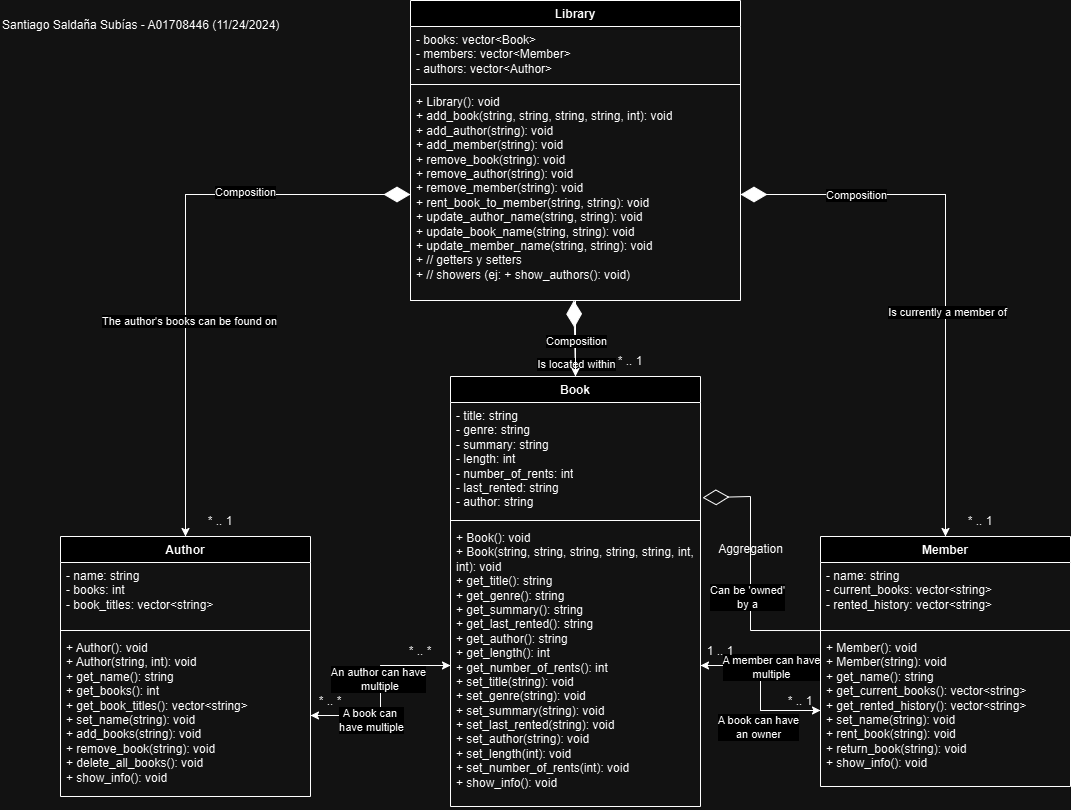

The diagram above was exported from draw.io. Its source (the exported page's mxGraphModel, read from the mxfile embedded in the PNG):
<mxGraphModel dx="1562" dy="810" grid="1" gridSize="10" guides="1" tooltips="1" connect="1" arrows="1" fold="1" page="1" pageScale="1" pageWidth="1169" pageHeight="827" math="0" shadow="0">
  <root>
    <mxCell id="WIyWlLk6GJQsqaUBKTNV-0" />
    <mxCell id="WIyWlLk6GJQsqaUBKTNV-1" parent="WIyWlLk6GJQsqaUBKTNV-0" />
    <mxCell id="Mtbp-x4RtmQsOdbZ6Hkm-5" value="Author" style="swimlane;fontStyle=1;align=center;verticalAlign=top;childLayout=stackLayout;horizontal=1;startSize=26;horizontalStack=0;resizeParent=1;resizeParentMax=0;resizeLast=0;collapsible=1;marginBottom=0;whiteSpace=wrap;html=1;labelBackgroundColor=none;" parent="WIyWlLk6GJQsqaUBKTNV-1" vertex="1">
      <mxGeometry x="80" y="546" width="250" height="260" as="geometry" />
    </mxCell>
    <mxCell id="Mtbp-x4RtmQsOdbZ6Hkm-6" value="&lt;div&gt;- name: string&lt;/div&gt;&lt;div&gt;- books: int&lt;/div&gt;&lt;div&gt;- book_titles: vector&amp;lt;string&amp;gt;&lt;br&gt;&lt;/div&gt;" style="text;strokeColor=none;fillColor=none;align=left;verticalAlign=top;spacingLeft=4;spacingRight=4;overflow=hidden;rotatable=0;points=[[0,0.5],[1,0.5]];portConstraint=eastwest;whiteSpace=wrap;html=1;labelBackgroundColor=none;" parent="Mtbp-x4RtmQsOdbZ6Hkm-5" vertex="1">
      <mxGeometry y="26" width="250" height="64" as="geometry" />
    </mxCell>
    <mxCell id="Mtbp-x4RtmQsOdbZ6Hkm-7" value="" style="line;strokeWidth=1;fillColor=none;align=left;verticalAlign=middle;spacingTop=-1;spacingLeft=3;spacingRight=3;rotatable=0;labelPosition=right;points=[];portConstraint=eastwest;labelBackgroundColor=none;" parent="Mtbp-x4RtmQsOdbZ6Hkm-5" vertex="1">
      <mxGeometry y="90" width="250" height="8" as="geometry" />
    </mxCell>
    <mxCell id="Mtbp-x4RtmQsOdbZ6Hkm-8" value="&lt;div&gt;+ Author(): void&lt;/div&gt;&lt;div&gt;+ Author(string, int): void&lt;/div&gt;&lt;div&gt;+ get_name(): string&lt;/div&gt;&lt;div&gt;+ get_books(): int&lt;/div&gt;&lt;div&gt;+ get_book_titles(): vector&amp;lt;string&amp;gt;&lt;/div&gt;&lt;div&gt;+ set_name(string): void&lt;/div&gt;&lt;div&gt;+ add_books(string): void&lt;/div&gt;&lt;div&gt;+ remove_book(string): void&lt;/div&gt;&lt;div&gt;+ delete_all_books(): void&lt;/div&gt;&lt;div&gt;+ show_info(): void&lt;br&gt;&lt;/div&gt;" style="text;strokeColor=none;fillColor=none;align=left;verticalAlign=top;spacingLeft=4;spacingRight=4;overflow=hidden;rotatable=0;points=[[0,0.5],[1,0.5]];portConstraint=eastwest;whiteSpace=wrap;html=1;labelBackgroundColor=none;" parent="Mtbp-x4RtmQsOdbZ6Hkm-5" vertex="1">
      <mxGeometry y="98" width="250" height="162" as="geometry" />
    </mxCell>
    <mxCell id="Mtbp-x4RtmQsOdbZ6Hkm-9" value="Book" style="swimlane;fontStyle=1;align=center;verticalAlign=top;childLayout=stackLayout;horizontal=1;startSize=26;horizontalStack=0;resizeParent=1;resizeParentMax=0;resizeLast=0;collapsible=1;marginBottom=0;whiteSpace=wrap;html=1;labelBackgroundColor=none;" parent="WIyWlLk6GJQsqaUBKTNV-1" vertex="1">
      <mxGeometry x="470" y="386" width="250" height="430" as="geometry" />
    </mxCell>
    <mxCell id="Mtbp-x4RtmQsOdbZ6Hkm-10" value="&lt;div&gt;- title: string&lt;/div&gt;&lt;div&gt;- genre: string&lt;br&gt;&lt;/div&gt;&lt;div&gt;- summary: string&lt;/div&gt;&lt;div&gt;- length: int&lt;/div&gt;&lt;div&gt;- number_of_rents: int&lt;/div&gt;&lt;div&gt;- last_rented: string&lt;/div&gt;&lt;div&gt;- author: string&lt;br&gt;&lt;/div&gt;" style="text;strokeColor=none;fillColor=none;align=left;verticalAlign=top;spacingLeft=4;spacingRight=4;overflow=hidden;rotatable=0;points=[[0,0.5],[1,0.5]];portConstraint=eastwest;whiteSpace=wrap;html=1;labelBackgroundColor=none;" parent="Mtbp-x4RtmQsOdbZ6Hkm-9" vertex="1">
      <mxGeometry y="26" width="250" height="114" as="geometry" />
    </mxCell>
    <mxCell id="Mtbp-x4RtmQsOdbZ6Hkm-11" value="" style="line;strokeWidth=1;fillColor=none;align=left;verticalAlign=middle;spacingTop=-1;spacingLeft=3;spacingRight=3;rotatable=0;labelPosition=right;points=[];portConstraint=eastwest;labelBackgroundColor=none;" parent="Mtbp-x4RtmQsOdbZ6Hkm-9" vertex="1">
      <mxGeometry y="140" width="250" height="8" as="geometry" />
    </mxCell>
    <mxCell id="Mtbp-x4RtmQsOdbZ6Hkm-12" value="&lt;div&gt;+ Book(): void&lt;/div&gt;&lt;div&gt;+ Book(string, string, string, string, string, int, int): void&lt;/div&gt;&lt;div&gt;+ get_title(): string&lt;/div&gt;&lt;div&gt;+ get_genre(): string&lt;/div&gt;&lt;div&gt;+ get_summary(): string&lt;/div&gt;&lt;div&gt;+ get_last_rented(): string&lt;/div&gt;&lt;div&gt;+ get_author(): string&lt;br&gt;&lt;/div&gt;&lt;div&gt;+ get_length(): int&lt;/div&gt;&lt;div&gt;+ get_number_of_rents(): int&lt;br&gt;&lt;/div&gt;&lt;div&gt;+ set_title(string): void&lt;/div&gt;&lt;div&gt;&lt;div&gt;+ set_genre(string): void&lt;/div&gt;&lt;div&gt;&lt;div&gt;+ set_summary(string): void&lt;/div&gt;&lt;div&gt;&lt;div&gt;+ set_last_rented(string): void&lt;/div&gt;&lt;/div&gt;&lt;/div&gt;&lt;/div&gt;&lt;div&gt;+ set_author(string): void&lt;/div&gt;&lt;div&gt;+ set_length(int): void&lt;/div&gt;&lt;div&gt;+ set_number_of_rents(int): void&lt;br&gt;&lt;/div&gt;&lt;div&gt;+ show_info(): void&lt;br&gt;&lt;/div&gt;" style="text;strokeColor=none;fillColor=none;align=left;verticalAlign=top;spacingLeft=4;spacingRight=4;overflow=hidden;rotatable=0;points=[[0,0.5],[1,0.5]];portConstraint=eastwest;whiteSpace=wrap;html=1;labelBackgroundColor=none;" parent="Mtbp-x4RtmQsOdbZ6Hkm-9" vertex="1">
      <mxGeometry y="148" width="250" height="282" as="geometry" />
    </mxCell>
    <mxCell id="Mtbp-x4RtmQsOdbZ6Hkm-13" value="Member" style="swimlane;fontStyle=1;align=center;verticalAlign=top;childLayout=stackLayout;horizontal=1;startSize=26;horizontalStack=0;resizeParent=1;resizeParentMax=0;resizeLast=0;collapsible=1;marginBottom=0;whiteSpace=wrap;html=1;labelBackgroundColor=none;" parent="WIyWlLk6GJQsqaUBKTNV-1" vertex="1">
      <mxGeometry x="840" y="546" width="250" height="250" as="geometry" />
    </mxCell>
    <mxCell id="Mtbp-x4RtmQsOdbZ6Hkm-14" value="&lt;div&gt;- name: string&lt;/div&gt;&lt;div&gt;- current_books: vector&amp;lt;string&amp;gt;&lt;/div&gt;&lt;div&gt;- rented_history: vector&amp;lt;string&amp;gt;&lt;br&gt;&lt;/div&gt;" style="text;strokeColor=none;fillColor=none;align=left;verticalAlign=top;spacingLeft=4;spacingRight=4;overflow=hidden;rotatable=0;points=[[0,0.5],[1,0.5]];portConstraint=eastwest;whiteSpace=wrap;html=1;labelBackgroundColor=none;" parent="Mtbp-x4RtmQsOdbZ6Hkm-13" vertex="1">
      <mxGeometry y="26" width="250" height="64" as="geometry" />
    </mxCell>
    <mxCell id="Mtbp-x4RtmQsOdbZ6Hkm-15" value="" style="line;strokeWidth=1;fillColor=none;align=left;verticalAlign=middle;spacingTop=-1;spacingLeft=3;spacingRight=3;rotatable=0;labelPosition=right;points=[];portConstraint=eastwest;labelBackgroundColor=none;" parent="Mtbp-x4RtmQsOdbZ6Hkm-13" vertex="1">
      <mxGeometry y="90" width="250" height="8" as="geometry" />
    </mxCell>
    <mxCell id="Mtbp-x4RtmQsOdbZ6Hkm-16" value="&lt;div&gt;+ Member(): void&lt;/div&gt;&lt;div&gt;+ Member(string): void&lt;/div&gt;&lt;div&gt;+ get_name(): string&lt;/div&gt;&lt;div&gt;+ get_current_books(): vector&amp;lt;string&amp;gt;&lt;/div&gt;&lt;div&gt;+ get_rented_history(): vector&amp;lt;string&amp;gt;&lt;/div&gt;&lt;div&gt;+ set_name(string): void&lt;/div&gt;&lt;div&gt;+ rent_book(string): void&lt;/div&gt;&lt;div&gt;+ return_book(string): void&lt;/div&gt;&lt;div&gt;+ show_info(): void&lt;br&gt;&lt;/div&gt;" style="text;strokeColor=none;fillColor=none;align=left;verticalAlign=top;spacingLeft=4;spacingRight=4;overflow=hidden;rotatable=0;points=[[0,0.5],[1,0.5]];portConstraint=eastwest;whiteSpace=wrap;html=1;labelBackgroundColor=none;" parent="Mtbp-x4RtmQsOdbZ6Hkm-13" vertex="1">
      <mxGeometry y="98" width="250" height="152" as="geometry" />
    </mxCell>
    <mxCell id="lLbf0z_iL1z8Q2zjzpo5-4" style="edgeStyle=orthogonalEdgeStyle;rounded=0;orthogonalLoop=1;jettySize=auto;html=1;exitX=1;exitY=0.5;exitDx=0;exitDy=0;entryX=0;entryY=0.5;entryDx=0;entryDy=0;" parent="WIyWlLk6GJQsqaUBKTNV-1" source="Mtbp-x4RtmQsOdbZ6Hkm-8" target="Mtbp-x4RtmQsOdbZ6Hkm-12" edge="1">
      <mxGeometry relative="1" as="geometry" />
    </mxCell>
    <mxCell id="lLbf0z_iL1z8Q2zjzpo5-5" style="edgeStyle=orthogonalEdgeStyle;rounded=0;orthogonalLoop=1;jettySize=auto;html=1;exitX=0;exitY=0.5;exitDx=0;exitDy=0;entryX=1;entryY=0.5;entryDx=0;entryDy=0;" parent="WIyWlLk6GJQsqaUBKTNV-1" source="Mtbp-x4RtmQsOdbZ6Hkm-16" target="Mtbp-x4RtmQsOdbZ6Hkm-12" edge="1">
      <mxGeometry relative="1" as="geometry" />
    </mxCell>
    <mxCell id="lLbf0z_iL1z8Q2zjzpo5-7" style="edgeStyle=orthogonalEdgeStyle;rounded=0;orthogonalLoop=1;jettySize=auto;html=1;exitX=1;exitY=0.5;exitDx=0;exitDy=0;entryX=0;entryY=0.5;entryDx=0;entryDy=0;" parent="WIyWlLk6GJQsqaUBKTNV-1" source="Mtbp-x4RtmQsOdbZ6Hkm-12" target="Mtbp-x4RtmQsOdbZ6Hkm-16" edge="1">
      <mxGeometry relative="1" as="geometry" />
    </mxCell>
    <mxCell id="lLbf0z_iL1z8Q2zjzpo5-40" value="A member can have&lt;div&gt;multiple&lt;/div&gt;" style="edgeLabel;html=1;align=center;verticalAlign=middle;resizable=0;points=[];" parent="lLbf0z_iL1z8Q2zjzpo5-7" connectable="0" vertex="1">
      <mxGeometry x="-0.1539" y="1" relative="1" as="geometry">
        <mxPoint x="9" y="-9" as="offset" />
      </mxGeometry>
    </mxCell>
    <mxCell id="lLbf0z_iL1z8Q2zjzpo5-41" value="A book can have&lt;div&gt;an owner&lt;/div&gt;" style="edgeLabel;html=1;align=center;verticalAlign=middle;resizable=0;points=[];" parent="lLbf0z_iL1z8Q2zjzpo5-7" connectable="0" vertex="1">
      <mxGeometry x="0.2461" y="-3" relative="1" as="geometry">
        <mxPoint y="18" as="offset" />
      </mxGeometry>
    </mxCell>
    <mxCell id="lLbf0z_iL1z8Q2zjzpo5-8" style="edgeStyle=orthogonalEdgeStyle;rounded=0;orthogonalLoop=1;jettySize=auto;html=1;exitX=0;exitY=0.5;exitDx=0;exitDy=0;entryX=1;entryY=0.5;entryDx=0;entryDy=0;" parent="WIyWlLk6GJQsqaUBKTNV-1" source="Mtbp-x4RtmQsOdbZ6Hkm-12" target="Mtbp-x4RtmQsOdbZ6Hkm-8" edge="1">
      <mxGeometry relative="1" as="geometry" />
    </mxCell>
    <mxCell id="lLbf0z_iL1z8Q2zjzpo5-38" value="An author can have&lt;div&gt;&amp;nbsp;multiple&lt;/div&gt;" style="edgeLabel;html=1;align=center;verticalAlign=middle;resizable=0;points=[];" parent="lLbf0z_iL1z8Q2zjzpo5-8" connectable="0" vertex="1">
      <mxGeometry x="-0.1284" y="-3" relative="1" as="geometry">
        <mxPoint as="offset" />
      </mxGeometry>
    </mxCell>
    <mxCell id="lLbf0z_iL1z8Q2zjzpo5-39" value="A book can&amp;nbsp;&lt;div&gt;have multiple&lt;/div&gt;" style="edgeLabel;html=1;align=center;verticalAlign=middle;resizable=0;points=[];" parent="lLbf0z_iL1z8Q2zjzpo5-8" connectable="0" vertex="1">
      <mxGeometry x="0.3663" y="4" relative="1" as="geometry">
        <mxPoint as="offset" />
      </mxGeometry>
    </mxCell>
    <mxCell id="lLbf0z_iL1z8Q2zjzpo5-9" value="Library" style="swimlane;fontStyle=1;align=center;verticalAlign=top;childLayout=stackLayout;horizontal=1;startSize=26;horizontalStack=0;resizeParent=1;resizeParentMax=0;resizeLast=0;collapsible=1;marginBottom=0;whiteSpace=wrap;html=1;" parent="WIyWlLk6GJQsqaUBKTNV-1" vertex="1">
      <mxGeometry x="430" y="10" width="330" height="300" as="geometry" />
    </mxCell>
    <mxCell id="lLbf0z_iL1z8Q2zjzpo5-10" value="- books: vector&amp;lt;Book&amp;gt;&lt;div&gt;- members:&amp;nbsp;&lt;span style=&quot;background-color: initial;&quot;&gt;vector&amp;lt;Member&amp;gt;&lt;/span&gt;&lt;/div&gt;&lt;div&gt;&lt;span style=&quot;background-color: initial;&quot;&gt;- authors:&amp;nbsp;&lt;/span&gt;&lt;span style=&quot;background-color: initial;&quot;&gt;vector&amp;lt;Author&amp;gt;&lt;/span&gt;&lt;/div&gt;" style="text;strokeColor=none;fillColor=none;align=left;verticalAlign=top;spacingLeft=4;spacingRight=4;overflow=hidden;rotatable=0;points=[[0,0.5],[1,0.5]];portConstraint=eastwest;whiteSpace=wrap;html=1;" parent="lLbf0z_iL1z8Q2zjzpo5-9" vertex="1">
      <mxGeometry y="26" width="330" height="54" as="geometry" />
    </mxCell>
    <mxCell id="lLbf0z_iL1z8Q2zjzpo5-11" value="" style="line;strokeWidth=1;fillColor=none;align=left;verticalAlign=middle;spacingTop=-1;spacingLeft=3;spacingRight=3;rotatable=0;labelPosition=right;points=[];portConstraint=eastwest;strokeColor=inherit;" parent="lLbf0z_iL1z8Q2zjzpo5-9" vertex="1">
      <mxGeometry y="80" width="330" height="8" as="geometry" />
    </mxCell>
    <mxCell id="lLbf0z_iL1z8Q2zjzpo5-12" value="+ Library(): void&lt;div&gt;+ add_book(string, string, string, string, int): void&lt;/div&gt;&lt;div&gt;+ add_author(string): void&lt;/div&gt;&lt;div&gt;+ add_member(string): void&lt;/div&gt;&lt;div&gt;+ remove_book(string): void&lt;/div&gt;&lt;div&gt;+ remove_author(string): void&lt;/div&gt;&lt;div&gt;+ remove_member(string): void&lt;/div&gt;&lt;div&gt;+ rent_book_to_member(string, string): void&lt;/div&gt;&lt;div&gt;+ update_author_name(string, string): void&lt;/div&gt;&lt;div&gt;+ update_book_name(string, string): void&lt;/div&gt;&lt;div&gt;+ update_member_name(string, string): void&lt;/div&gt;&lt;div&gt;+ // getters y setters&lt;/div&gt;&lt;div&gt;+ // showers (ej: + show_authors(): void)&lt;/div&gt;" style="text;strokeColor=none;fillColor=none;align=left;verticalAlign=top;spacingLeft=4;spacingRight=4;overflow=hidden;rotatable=0;points=[[0,0.5],[1,0.5]];portConstraint=eastwest;whiteSpace=wrap;html=1;" parent="lLbf0z_iL1z8Q2zjzpo5-9" vertex="1">
      <mxGeometry y="88" width="330" height="212" as="geometry" />
    </mxCell>
    <mxCell id="lLbf0z_iL1z8Q2zjzpo5-13" value="" style="endArrow=diamondThin;endFill=1;endSize=24;html=1;rounded=0;entryX=0.495;entryY=1;entryDx=0;entryDy=0;entryPerimeter=0;exitX=0.5;exitY=0;exitDx=0;exitDy=0;" parent="WIyWlLk6GJQsqaUBKTNV-1" source="Mtbp-x4RtmQsOdbZ6Hkm-9" target="lLbf0z_iL1z8Q2zjzpo5-12" edge="1">
      <mxGeometry width="160" relative="1" as="geometry">
        <mxPoint x="585" y="320" as="sourcePoint" />
        <mxPoint x="745" y="320" as="targetPoint" />
      </mxGeometry>
    </mxCell>
    <mxCell id="lLbf0z_iL1z8Q2zjzpo5-35" value="Is located within" style="edgeLabel;html=1;align=center;verticalAlign=middle;resizable=0;points=[];" parent="lLbf0z_iL1z8Q2zjzpo5-13" connectable="0" vertex="1">
      <mxGeometry x="-0.3228" y="4" relative="1" as="geometry">
        <mxPoint x="5" y="13" as="offset" />
      </mxGeometry>
    </mxCell>
    <mxCell id="lLbf0z_iL1z8Q2zjzpo5-14" value="" style="endArrow=diamondThin;endFill=0;endSize=24;html=1;rounded=0;exitX=0.002;exitY=-0.026;exitDx=0;exitDy=0;exitPerimeter=0;entryX=1.008;entryY=0.835;entryDx=0;entryDy=0;entryPerimeter=0;" parent="WIyWlLk6GJQsqaUBKTNV-1" source="Mtbp-x4RtmQsOdbZ6Hkm-16" target="Mtbp-x4RtmQsOdbZ6Hkm-10" edge="1">
      <mxGeometry width="160" relative="1" as="geometry">
        <mxPoint x="780" y="616" as="sourcePoint" />
        <mxPoint x="940" y="616" as="targetPoint" />
        <Array as="points">
          <mxPoint x="770" y="640" />
          <mxPoint x="770" y="506" />
        </Array>
      </mxGeometry>
    </mxCell>
    <mxCell id="lLbf0z_iL1z8Q2zjzpo5-36" value="Can be 'owned'&lt;div&gt;by a&lt;/div&gt;" style="edgeLabel;html=1;align=center;verticalAlign=middle;resizable=0;points=[];" parent="lLbf0z_iL1z8Q2zjzpo5-14" connectable="0" vertex="1">
      <mxGeometry x="-0.1787" y="4" relative="1" as="geometry">
        <mxPoint as="offset" />
      </mxGeometry>
    </mxCell>
    <mxCell id="lLbf0z_iL1z8Q2zjzpo5-15" value="" style="endArrow=diamondThin;endFill=1;endSize=24;html=1;rounded=0;entryX=1;entryY=0.5;entryDx=0;entryDy=0;exitX=0.5;exitY=0;exitDx=0;exitDy=0;" parent="WIyWlLk6GJQsqaUBKTNV-1" source="Mtbp-x4RtmQsOdbZ6Hkm-13" target="lLbf0z_iL1z8Q2zjzpo5-12" edge="1">
      <mxGeometry width="160" relative="1" as="geometry">
        <mxPoint x="860" y="370" as="sourcePoint" />
        <mxPoint x="1020" y="370" as="targetPoint" />
        <Array as="points">
          <mxPoint x="965" y="204" />
        </Array>
      </mxGeometry>
    </mxCell>
    <mxCell id="lLbf0z_iL1z8Q2zjzpo5-16" value="" style="endArrow=diamondThin;endFill=1;endSize=24;html=1;rounded=0;entryX=0;entryY=0.5;entryDx=0;entryDy=0;exitX=0.5;exitY=0;exitDx=0;exitDy=0;" parent="WIyWlLk6GJQsqaUBKTNV-1" source="Mtbp-x4RtmQsOdbZ6Hkm-5" target="lLbf0z_iL1z8Q2zjzpo5-12" edge="1">
      <mxGeometry width="160" relative="1" as="geometry">
        <mxPoint x="150" y="380" as="sourcePoint" />
        <mxPoint x="310" y="380" as="targetPoint" />
        <Array as="points">
          <mxPoint x="205" y="204" />
        </Array>
      </mxGeometry>
    </mxCell>
    <mxCell id="lLbf0z_iL1z8Q2zjzpo5-17" style="edgeStyle=orthogonalEdgeStyle;rounded=0;orthogonalLoop=1;jettySize=auto;html=1;exitX=0;exitY=0.5;exitDx=0;exitDy=0;entryX=0.5;entryY=0;entryDx=0;entryDy=0;" parent="WIyWlLk6GJQsqaUBKTNV-1" source="lLbf0z_iL1z8Q2zjzpo5-12" target="Mtbp-x4RtmQsOdbZ6Hkm-5" edge="1">
      <mxGeometry relative="1" as="geometry" />
    </mxCell>
    <mxCell id="lLbf0z_iL1z8Q2zjzpo5-29" value="Composition" style="edgeLabel;html=1;align=center;verticalAlign=middle;resizable=0;points=[];" parent="lLbf0z_iL1z8Q2zjzpo5-17" connectable="0" vertex="1">
      <mxGeometry x="-0.4147" y="-3" relative="1" as="geometry">
        <mxPoint as="offset" />
      </mxGeometry>
    </mxCell>
    <mxCell id="lLbf0z_iL1z8Q2zjzpo5-33" value="The author's books can be found on" style="edgeLabel;html=1;align=center;verticalAlign=middle;resizable=0;points=[];" parent="lLbf0z_iL1z8Q2zjzpo5-17" connectable="0" vertex="1">
      <mxGeometry x="0.2395" y="3" relative="1" as="geometry">
        <mxPoint as="offset" />
      </mxGeometry>
    </mxCell>
    <mxCell id="lLbf0z_iL1z8Q2zjzpo5-19" style="edgeStyle=orthogonalEdgeStyle;rounded=0;orthogonalLoop=1;jettySize=auto;html=1;exitX=1;exitY=0.5;exitDx=0;exitDy=0;entryX=0.5;entryY=0;entryDx=0;entryDy=0;" parent="WIyWlLk6GJQsqaUBKTNV-1" source="lLbf0z_iL1z8Q2zjzpo5-12" target="Mtbp-x4RtmQsOdbZ6Hkm-13" edge="1">
      <mxGeometry relative="1" as="geometry" />
    </mxCell>
    <mxCell id="lLbf0z_iL1z8Q2zjzpo5-30" value="Composition" style="edgeLabel;html=1;align=center;verticalAlign=middle;resizable=0;points=[];" parent="lLbf0z_iL1z8Q2zjzpo5-19" connectable="0" vertex="1">
      <mxGeometry x="-0.5806" y="-3" relative="1" as="geometry">
        <mxPoint y="-3" as="offset" />
      </mxGeometry>
    </mxCell>
    <mxCell id="lLbf0z_iL1z8Q2zjzpo5-34" value="Is currently a member of" style="edgeLabel;html=1;align=center;verticalAlign=middle;resizable=0;points=[];" parent="lLbf0z_iL1z8Q2zjzpo5-19" connectable="0" vertex="1">
      <mxGeometry x="0.1766" y="1" relative="1" as="geometry">
        <mxPoint as="offset" />
      </mxGeometry>
    </mxCell>
    <mxCell id="lLbf0z_iL1z8Q2zjzpo5-20" style="edgeStyle=orthogonalEdgeStyle;rounded=0;orthogonalLoop=1;jettySize=auto;html=1;exitX=0;exitY=0.5;exitDx=0;exitDy=0;entryX=0.5;entryY=0;entryDx=0;entryDy=0;" parent="WIyWlLk6GJQsqaUBKTNV-1" source="lLbf0z_iL1z8Q2zjzpo5-12" target="Mtbp-x4RtmQsOdbZ6Hkm-9" edge="1">
      <mxGeometry relative="1" as="geometry">
        <Array as="points">
          <mxPoint x="430" y="310" />
          <mxPoint x="595" y="310" />
        </Array>
      </mxGeometry>
    </mxCell>
    <mxCell id="lLbf0z_iL1z8Q2zjzpo5-31" value="Composition" style="edgeLabel;html=1;align=center;verticalAlign=middle;resizable=0;points=[];" parent="lLbf0z_iL1z8Q2zjzpo5-20" connectable="0" vertex="1">
      <mxGeometry x="0.7892" y="-1" relative="1" as="geometry">
        <mxPoint x="1" y="1" as="offset" />
      </mxGeometry>
    </mxCell>
    <mxCell id="lLbf0z_iL1z8Q2zjzpo5-21" value="* .. *" style="text;html=1;align=center;verticalAlign=middle;whiteSpace=wrap;rounded=0;" parent="WIyWlLk6GJQsqaUBKTNV-1" vertex="1">
      <mxGeometry x="320" y="696" width="60" height="30" as="geometry" />
    </mxCell>
    <mxCell id="lLbf0z_iL1z8Q2zjzpo5-22" value="* .. *" style="text;html=1;align=center;verticalAlign=middle;whiteSpace=wrap;rounded=0;" parent="WIyWlLk6GJQsqaUBKTNV-1" vertex="1">
      <mxGeometry x="410" y="646" width="60" height="30" as="geometry" />
    </mxCell>
    <mxCell id="lLbf0z_iL1z8Q2zjzpo5-23" value="1 .. 1" style="text;html=1;align=center;verticalAlign=middle;whiteSpace=wrap;rounded=0;" parent="WIyWlLk6GJQsqaUBKTNV-1" vertex="1">
      <mxGeometry x="710" y="646" width="60" height="30" as="geometry" />
    </mxCell>
    <mxCell id="lLbf0z_iL1z8Q2zjzpo5-24" value="* .. 1" style="text;html=1;align=center;verticalAlign=middle;whiteSpace=wrap;rounded=0;" parent="WIyWlLk6GJQsqaUBKTNV-1" vertex="1">
      <mxGeometry x="790" y="696" width="60" height="30" as="geometry" />
    </mxCell>
    <mxCell id="lLbf0z_iL1z8Q2zjzpo5-25" value="* .. 1" style="text;html=1;align=center;verticalAlign=middle;whiteSpace=wrap;rounded=0;" parent="WIyWlLk6GJQsqaUBKTNV-1" vertex="1">
      <mxGeometry x="210" y="516" width="60" height="30" as="geometry" />
    </mxCell>
    <mxCell id="lLbf0z_iL1z8Q2zjzpo5-26" value="* .. 1" style="text;html=1;align=center;verticalAlign=middle;whiteSpace=wrap;rounded=0;" parent="WIyWlLk6GJQsqaUBKTNV-1" vertex="1">
      <mxGeometry x="970" y="516" width="60" height="30" as="geometry" />
    </mxCell>
    <mxCell id="lLbf0z_iL1z8Q2zjzpo5-27" value="* .. 1" style="text;html=1;align=center;verticalAlign=middle;whiteSpace=wrap;rounded=0;" parent="WIyWlLk6GJQsqaUBKTNV-1" vertex="1">
      <mxGeometry x="620" y="356" width="60" height="30" as="geometry" />
    </mxCell>
    <mxCell id="lLbf0z_iL1z8Q2zjzpo5-28" value="Aggregation" style="text;html=1;align=center;verticalAlign=middle;resizable=0;points=[];autosize=1;strokeColor=none;fillColor=none;" parent="WIyWlLk6GJQsqaUBKTNV-1" vertex="1">
      <mxGeometry x="725" y="544" width="90" height="30" as="geometry" />
    </mxCell>
    <mxCell id="lLbf0z_iL1z8Q2zjzpo5-32" value="Santiago Saldaña Subías - A01708446 (11/24/2024)" style="text;html=1;align=left;verticalAlign=middle;whiteSpace=wrap;rounded=0;" parent="WIyWlLk6GJQsqaUBKTNV-1" vertex="1">
      <mxGeometry x="20" y="20" width="330" height="30" as="geometry" />
    </mxCell>
  </root>
</mxGraphModel>